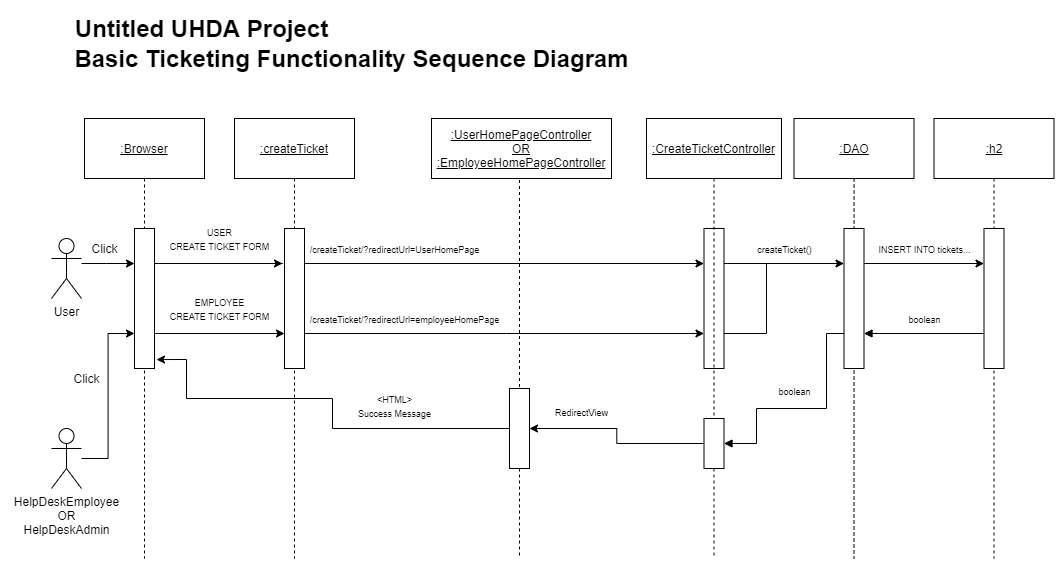

The diagram above was exported from draw.io. Its source (the exported page's mxGraphModel, read from the mxfile embedded in the PNG):
<mxGraphModel dx="1551" dy="1151" grid="1" gridSize="10" guides="1" tooltips="1" connect="1" arrows="1" fold="1" page="1" pageScale="1" pageWidth="850" pageHeight="1100" math="0" shadow="0">
  <root>
    <mxCell id="acDAkv0Msnd0AZPePjqt-0" />
    <mxCell id="acDAkv0Msnd0AZPePjqt-1" parent="acDAkv0Msnd0AZPePjqt-0" />
    <mxCell id="iXs_6GQdHeMB5z-PrJZu-0" value="&lt;b&gt;&lt;font style=&quot;font-size: 24px&quot;&gt;Untitled UHDA Project&lt;/font&gt;&lt;/b&gt;" style="text;html=1;align=center;verticalAlign=middle;resizable=0;points=[];autosize=1;" parent="acDAkv0Msnd0AZPePjqt-1" vertex="1">
      <mxGeometry x="60" y="80" width="270" height="20" as="geometry" />
    </mxCell>
    <mxCell id="iXs_6GQdHeMB5z-PrJZu-1" value="&lt;span style=&quot;font-size: 24px&quot;&gt;&lt;b&gt;Basic Ticketing Functionality Sequence Diagram&lt;/b&gt;&lt;/span&gt;" style="text;html=1;align=center;verticalAlign=middle;resizable=0;points=[];autosize=1;" parent="acDAkv0Msnd0AZPePjqt-1" vertex="1">
      <mxGeometry x="60" y="110" width="570" height="20" as="geometry" />
    </mxCell>
    <mxCell id="chk6bOaKYPXXrKPBBfX9-0" style="edgeStyle=orthogonalEdgeStyle;rounded=0;orthogonalLoop=1;jettySize=auto;html=1;entryX=0;entryY=0.25;entryDx=0;entryDy=0;" edge="1" parent="acDAkv0Msnd0AZPePjqt-1" source="chk6bOaKYPXXrKPBBfX9-1" target="chk6bOaKYPXXrKPBBfX9-12">
      <mxGeometry relative="1" as="geometry">
        <mxPoint x="175" y="280" as="targetPoint" />
        <Array as="points">
          <mxPoint x="100" y="325" />
          <mxPoint x="100" y="325" />
        </Array>
      </mxGeometry>
    </mxCell>
    <mxCell id="chk6bOaKYPXXrKPBBfX9-1" value="User" style="shape=umlActor;verticalLabelPosition=bottom;verticalAlign=top;html=1;outlineConnect=0;" vertex="1" parent="acDAkv0Msnd0AZPePjqt-1">
      <mxGeometry x="45" y="300" width="30" height="60" as="geometry" />
    </mxCell>
    <mxCell id="chk6bOaKYPXXrKPBBfX9-2" style="edgeStyle=orthogonalEdgeStyle;rounded=0;orthogonalLoop=1;jettySize=auto;html=1;dashed=1;exitX=0.5;exitY=1;exitDx=0;exitDy=0;endArrow=none;endFill=0;" edge="1" parent="acDAkv0Msnd0AZPePjqt-1" source="chk6bOaKYPXXrKPBBfX9-3">
      <mxGeometry relative="1" as="geometry">
        <mxPoint x="138" y="620" as="targetPoint" />
      </mxGeometry>
    </mxCell>
    <mxCell id="chk6bOaKYPXXrKPBBfX9-3" value="&lt;u&gt;:Browser&lt;/u&gt;" style="rounded=0;whiteSpace=wrap;html=1;" vertex="1" parent="acDAkv0Msnd0AZPePjqt-1">
      <mxGeometry x="78" y="180" width="120" height="60" as="geometry" />
    </mxCell>
    <mxCell id="chk6bOaKYPXXrKPBBfX9-4" style="edgeStyle=orthogonalEdgeStyle;rounded=0;orthogonalLoop=1;jettySize=auto;html=1;dashed=1;endArrow=none;endFill=0;" edge="1" parent="acDAkv0Msnd0AZPePjqt-1" source="chk6bOaKYPXXrKPBBfX9-5">
      <mxGeometry relative="1" as="geometry">
        <mxPoint x="288" y="620" as="targetPoint" />
      </mxGeometry>
    </mxCell>
    <mxCell id="chk6bOaKYPXXrKPBBfX9-5" value="&lt;u&gt;:createTicket&lt;/u&gt;" style="rounded=0;whiteSpace=wrap;html=1;" vertex="1" parent="acDAkv0Msnd0AZPePjqt-1">
      <mxGeometry x="228" y="180" width="120" height="60" as="geometry" />
    </mxCell>
    <mxCell id="chk6bOaKYPXXrKPBBfX9-6" style="edgeStyle=orthogonalEdgeStyle;rounded=0;orthogonalLoop=1;jettySize=auto;html=1;dashed=1;exitX=0.5;exitY=1;exitDx=0;exitDy=0;endArrow=none;endFill=0;" edge="1" parent="acDAkv0Msnd0AZPePjqt-1" source="S2hLYeFbE0n2buAxbPg7-24">
      <mxGeometry relative="1" as="geometry">
        <mxPoint x="707.5" y="620" as="targetPoint" />
      </mxGeometry>
    </mxCell>
    <mxCell id="chk6bOaKYPXXrKPBBfX9-7" value="&lt;u&gt;:CreateTicketController&lt;/u&gt;" style="rounded=0;whiteSpace=wrap;html=1;" vertex="1" parent="acDAkv0Msnd0AZPePjqt-1">
      <mxGeometry x="640" y="180" width="135" height="60" as="geometry" />
    </mxCell>
    <mxCell id="chk6bOaKYPXXrKPBBfX9-8" style="edgeStyle=orthogonalEdgeStyle;rounded=0;orthogonalLoop=1;jettySize=auto;html=1;dashed=1;endArrow=none;endFill=0;" edge="1" parent="acDAkv0Msnd0AZPePjqt-1" source="chk6bOaKYPXXrKPBBfX9-9">
      <mxGeometry relative="1" as="geometry">
        <mxPoint x="847.5" y="620" as="targetPoint" />
        <Array as="points">
          <mxPoint x="847.5" y="330" />
          <mxPoint x="847.5" y="330" />
        </Array>
      </mxGeometry>
    </mxCell>
    <mxCell id="chk6bOaKYPXXrKPBBfX9-9" value="&lt;u&gt;:DAO&lt;/u&gt;" style="rounded=0;whiteSpace=wrap;html=1;" vertex="1" parent="acDAkv0Msnd0AZPePjqt-1">
      <mxGeometry x="787.5" y="180" width="120" height="60" as="geometry" />
    </mxCell>
    <mxCell id="chk6bOaKYPXXrKPBBfX9-10" style="edgeStyle=orthogonalEdgeStyle;rounded=0;orthogonalLoop=1;jettySize=auto;html=1;dashed=1;endArrow=none;endFill=0;" edge="1" parent="acDAkv0Msnd0AZPePjqt-1" source="chk6bOaKYPXXrKPBBfX9-11">
      <mxGeometry relative="1" as="geometry">
        <mxPoint x="987.5" y="620" as="targetPoint" />
      </mxGeometry>
    </mxCell>
    <mxCell id="chk6bOaKYPXXrKPBBfX9-11" value="&lt;u&gt;:h2&lt;/u&gt;" style="rounded=0;whiteSpace=wrap;html=1;" vertex="1" parent="acDAkv0Msnd0AZPePjqt-1">
      <mxGeometry x="927.5" y="180" width="120" height="60" as="geometry" />
    </mxCell>
    <mxCell id="S2hLYeFbE0n2buAxbPg7-16" style="edgeStyle=orthogonalEdgeStyle;rounded=0;orthogonalLoop=1;jettySize=auto;html=1;entryX=0;entryY=0.75;entryDx=0;entryDy=0;endArrow=classic;endFill=1;exitX=1;exitY=0.75;exitDx=0;exitDy=0;" edge="1" parent="acDAkv0Msnd0AZPePjqt-1" source="chk6bOaKYPXXrKPBBfX9-12" target="chk6bOaKYPXXrKPBBfX9-13">
      <mxGeometry relative="1" as="geometry" />
    </mxCell>
    <mxCell id="chk6bOaKYPXXrKPBBfX9-12" value="" style="rounded=0;whiteSpace=wrap;html=1;" vertex="1" parent="acDAkv0Msnd0AZPePjqt-1">
      <mxGeometry x="128" y="290" width="20" height="140" as="geometry" />
    </mxCell>
    <mxCell id="chk6bOaKYPXXrKPBBfX9-13" value="" style="rounded=0;whiteSpace=wrap;html=1;" vertex="1" parent="acDAkv0Msnd0AZPePjqt-1">
      <mxGeometry x="278" y="290" width="20" height="140" as="geometry" />
    </mxCell>
    <mxCell id="chk6bOaKYPXXrKPBBfX9-14" value="" style="rounded=0;whiteSpace=wrap;html=1;" vertex="1" parent="acDAkv0Msnd0AZPePjqt-1">
      <mxGeometry x="697.5" y="290" width="20" height="140" as="geometry" />
    </mxCell>
    <mxCell id="chk6bOaKYPXXrKPBBfX9-15" value="" style="rounded=0;whiteSpace=wrap;html=1;" vertex="1" parent="acDAkv0Msnd0AZPePjqt-1">
      <mxGeometry x="837.5" y="290" width="20" height="140" as="geometry" />
    </mxCell>
    <mxCell id="chk6bOaKYPXXrKPBBfX9-16" value="" style="rounded=0;whiteSpace=wrap;html=1;" vertex="1" parent="acDAkv0Msnd0AZPePjqt-1">
      <mxGeometry x="977.5" y="290" width="20" height="140" as="geometry" />
    </mxCell>
    <mxCell id="chk6bOaKYPXXrKPBBfX9-17" style="edgeStyle=orthogonalEdgeStyle;rounded=0;orthogonalLoop=1;jettySize=auto;html=1;exitX=1;exitY=0.207;exitDx=0;exitDy=0;exitPerimeter=0;" edge="1" parent="acDAkv0Msnd0AZPePjqt-1">
      <mxGeometry relative="1" as="geometry">
        <mxPoint x="276" y="325" as="targetPoint" />
        <mxPoint x="148" y="325" as="sourcePoint" />
        <Array as="points">
          <mxPoint x="276" y="325" />
        </Array>
      </mxGeometry>
    </mxCell>
    <mxCell id="chk6bOaKYPXXrKPBBfX9-18" style="edgeStyle=orthogonalEdgeStyle;rounded=0;orthogonalLoop=1;jettySize=auto;html=1;entryX=0;entryY=0.25;entryDx=0;entryDy=0;" edge="1" parent="acDAkv0Msnd0AZPePjqt-1" target="chk6bOaKYPXXrKPBBfX9-14">
      <mxGeometry relative="1" as="geometry">
        <mxPoint x="398" y="330" as="targetPoint" />
        <mxPoint x="298" y="330" as="sourcePoint" />
        <Array as="points">
          <mxPoint x="298" y="325" />
        </Array>
      </mxGeometry>
    </mxCell>
    <mxCell id="chk6bOaKYPXXrKPBBfX9-19" style="edgeStyle=orthogonalEdgeStyle;rounded=0;orthogonalLoop=1;jettySize=auto;html=1;entryX=0;entryY=0.25;entryDx=0;entryDy=0;exitX=1;exitY=0.25;exitDx=0;exitDy=0;" edge="1" parent="acDAkv0Msnd0AZPePjqt-1" source="chk6bOaKYPXXrKPBBfX9-14" target="chk6bOaKYPXXrKPBBfX9-15">
      <mxGeometry relative="1" as="geometry">
        <mxPoint x="817.5" y="335" as="targetPoint" />
        <mxPoint x="750" y="325" as="sourcePoint" />
      </mxGeometry>
    </mxCell>
    <mxCell id="chk6bOaKYPXXrKPBBfX9-20" style="edgeStyle=orthogonalEdgeStyle;rounded=0;orthogonalLoop=1;jettySize=auto;html=1;exitX=1;exitY=0.25;exitDx=0;exitDy=0;" edge="1" parent="acDAkv0Msnd0AZPePjqt-1">
      <mxGeometry relative="1" as="geometry">
        <mxPoint x="977.5" y="325" as="targetPoint" />
        <mxPoint x="857.5" y="325" as="sourcePoint" />
      </mxGeometry>
    </mxCell>
    <mxCell id="chk6bOaKYPXXrKPBBfX9-21" value="Click" style="text;html=1;align=center;verticalAlign=middle;resizable=0;points=[];autosize=1;" vertex="1" parent="acDAkv0Msnd0AZPePjqt-1">
      <mxGeometry x="78" y="300" width="40" height="20" as="geometry" />
    </mxCell>
    <mxCell id="chk6bOaKYPXXrKPBBfX9-22" value="&lt;font&gt;&lt;font style=&quot;font-size: 9px&quot;&gt;USER&lt;br&gt;CREATE TICKET FORM&lt;/font&gt;&lt;br&gt;&lt;/font&gt;" style="text;html=1;align=center;verticalAlign=middle;resizable=0;points=[];autosize=1;" vertex="1" parent="acDAkv0Msnd0AZPePjqt-1">
      <mxGeometry x="158" y="280" width="110" height="40" as="geometry" />
    </mxCell>
    <mxCell id="chk6bOaKYPXXrKPBBfX9-23" value="&lt;font style=&quot;font-size: 9px&quot;&gt;/createTicket/?redirectUrl=UserHomePage&lt;/font&gt;" style="text;html=1;align=center;verticalAlign=middle;resizable=0;points=[];autosize=1;" vertex="1" parent="acDAkv0Msnd0AZPePjqt-1">
      <mxGeometry x="298" y="300" width="180" height="20" as="geometry" />
    </mxCell>
    <mxCell id="chk6bOaKYPXXrKPBBfX9-24" value="&lt;font style=&quot;font-size: 9px&quot;&gt;createTicket()&lt;/font&gt;" style="text;html=1;align=center;verticalAlign=middle;resizable=0;points=[];autosize=1;" vertex="1" parent="acDAkv0Msnd0AZPePjqt-1">
      <mxGeometry x="742.5" y="300" width="70" height="20" as="geometry" />
    </mxCell>
    <mxCell id="chk6bOaKYPXXrKPBBfX9-25" value="&lt;font style=&quot;font-size: 9px&quot;&gt;INSERT INTO tickets...&lt;/font&gt;" style="text;html=1;align=center;verticalAlign=middle;resizable=0;points=[];autosize=1;" vertex="1" parent="acDAkv0Msnd0AZPePjqt-1">
      <mxGeometry x="862.5" y="300" width="110" height="20" as="geometry" />
    </mxCell>
    <mxCell id="chk6bOaKYPXXrKPBBfX9-26" style="edgeStyle=orthogonalEdgeStyle;rounded=0;orthogonalLoop=1;jettySize=auto;html=1;endArrow=none;endFill=0;startArrow=block;startFill=1;exitX=1;exitY=0.75;exitDx=0;exitDy=0;entryX=0;entryY=0.75;entryDx=0;entryDy=0;" edge="1" parent="acDAkv0Msnd0AZPePjqt-1" source="chk6bOaKYPXXrKPBBfX9-15" target="chk6bOaKYPXXrKPBBfX9-16">
      <mxGeometry relative="1" as="geometry">
        <mxPoint x="977.5" y="390" as="targetPoint" />
        <mxPoint x="857.5" y="390" as="sourcePoint" />
      </mxGeometry>
    </mxCell>
    <mxCell id="chk6bOaKYPXXrKPBBfX9-29" value="&lt;font style=&quot;font-size: 9px&quot;&gt;boolean&lt;/font&gt;" style="text;html=1;align=center;verticalAlign=middle;resizable=0;points=[];autosize=1;" vertex="1" parent="acDAkv0Msnd0AZPePjqt-1">
      <mxGeometry x="892.5" y="370" width="50" height="20" as="geometry" />
    </mxCell>
    <mxCell id="chk6bOaKYPXXrKPBBfX9-31" style="edgeStyle=orthogonalEdgeStyle;rounded=0;orthogonalLoop=1;jettySize=auto;html=1;endArrow=none;endFill=0;startArrow=block;startFill=1;exitX=1;exitY=0.5;exitDx=0;exitDy=0;entryX=0;entryY=0.75;entryDx=0;entryDy=0;" edge="1" parent="acDAkv0Msnd0AZPePjqt-1" source="S2hLYeFbE0n2buAxbPg7-24" target="chk6bOaKYPXXrKPBBfX9-15">
      <mxGeometry relative="1" as="geometry">
        <mxPoint x="797.5" y="395" as="targetPoint" />
        <mxPoint x="717.5" y="395" as="sourcePoint" />
        <Array as="points">
          <mxPoint x="750" y="505" />
          <mxPoint x="750" y="470" />
          <mxPoint x="820" y="470" />
          <mxPoint x="820" y="395" />
        </Array>
      </mxGeometry>
    </mxCell>
    <mxCell id="chk6bOaKYPXXrKPBBfX9-33" value="&lt;font style=&quot;font-size: 9px&quot;&gt;&amp;lt;HTML&amp;gt;&lt;br&gt;Success Message&lt;/font&gt;" style="text;html=1;align=center;verticalAlign=middle;resizable=0;points=[];autosize=1;" vertex="1" parent="acDAkv0Msnd0AZPePjqt-1">
      <mxGeometry x="343" y="447" width="90" height="40" as="geometry" />
    </mxCell>
    <mxCell id="S2hLYeFbE0n2buAxbPg7-13" style="edgeStyle=orthogonalEdgeStyle;rounded=0;orthogonalLoop=1;jettySize=auto;html=1;entryX=0;entryY=0.75;entryDx=0;entryDy=0;endArrow=classic;endFill=1;" edge="1" parent="acDAkv0Msnd0AZPePjqt-1" source="S2hLYeFbE0n2buAxbPg7-5" target="chk6bOaKYPXXrKPBBfX9-12">
      <mxGeometry relative="1" as="geometry" />
    </mxCell>
    <mxCell id="S2hLYeFbE0n2buAxbPg7-5" value="HelpDeskEmployee&lt;br&gt;OR&lt;br&gt;HelpDeskAdmin" style="shape=umlActor;verticalLabelPosition=bottom;verticalAlign=top;html=1;outlineConnect=0;" vertex="1" parent="acDAkv0Msnd0AZPePjqt-1">
      <mxGeometry x="45" y="490" width="30" height="60" as="geometry" />
    </mxCell>
    <mxCell id="S2hLYeFbE0n2buAxbPg7-8" style="edgeStyle=orthogonalEdgeStyle;rounded=0;orthogonalLoop=1;jettySize=auto;html=1;dashed=1;exitX=0.5;exitY=1;exitDx=0;exitDy=0;endArrow=none;endFill=0;" edge="1" parent="acDAkv0Msnd0AZPePjqt-1" source="S2hLYeFbE0n2buAxbPg7-10">
      <mxGeometry relative="1" as="geometry">
        <mxPoint x="513" y="620" as="targetPoint" />
      </mxGeometry>
    </mxCell>
    <mxCell id="S2hLYeFbE0n2buAxbPg7-9" value="&lt;u&gt;:UserHomePageController&lt;br&gt;OR&lt;br&gt;:EmployeeHomePageController&lt;br&gt;&lt;/u&gt;" style="rounded=0;whiteSpace=wrap;html=1;" vertex="1" parent="acDAkv0Msnd0AZPePjqt-1">
      <mxGeometry x="425" y="180" width="180" height="60" as="geometry" />
    </mxCell>
    <mxCell id="S2hLYeFbE0n2buAxbPg7-12" style="edgeStyle=orthogonalEdgeStyle;rounded=0;orthogonalLoop=1;jettySize=auto;html=1;endArrow=classic;endFill=1;entryX=1.1;entryY=0.936;entryDx=0;entryDy=0;entryPerimeter=0;" edge="1" parent="acDAkv0Msnd0AZPePjqt-1" source="S2hLYeFbE0n2buAxbPg7-10" target="chk6bOaKYPXXrKPBBfX9-12">
      <mxGeometry relative="1" as="geometry">
        <mxPoint x="148" y="410" as="targetPoint" />
        <Array as="points">
          <mxPoint x="326" y="490" />
          <mxPoint x="326" y="460" />
          <mxPoint x="180" y="460" />
          <mxPoint x="180" y="421" />
        </Array>
      </mxGeometry>
    </mxCell>
    <mxCell id="S2hLYeFbE0n2buAxbPg7-10" value="" style="rounded=0;whiteSpace=wrap;html=1;" vertex="1" parent="acDAkv0Msnd0AZPePjqt-1">
      <mxGeometry x="503" y="450" width="20" height="80" as="geometry" />
    </mxCell>
    <mxCell id="S2hLYeFbE0n2buAxbPg7-11" style="edgeStyle=orthogonalEdgeStyle;rounded=0;orthogonalLoop=1;jettySize=auto;html=1;dashed=1;exitX=0.5;exitY=1;exitDx=0;exitDy=0;endArrow=none;endFill=0;" edge="1" parent="acDAkv0Msnd0AZPePjqt-1" target="S2hLYeFbE0n2buAxbPg7-10">
      <mxGeometry relative="1" as="geometry">
        <mxPoint x="513" y="620" as="targetPoint" />
        <mxPoint x="490.5" y="240" as="sourcePoint" />
      </mxGeometry>
    </mxCell>
    <mxCell id="S2hLYeFbE0n2buAxbPg7-14" value="Click" style="text;html=1;align=center;verticalAlign=middle;resizable=0;points=[];autosize=1;" vertex="1" parent="acDAkv0Msnd0AZPePjqt-1">
      <mxGeometry x="60" y="430" width="40" height="20" as="geometry" />
    </mxCell>
    <mxCell id="S2hLYeFbE0n2buAxbPg7-15" value="&lt;font&gt;&lt;font style=&quot;font-size: 9px&quot;&gt;EMPLOYEE&lt;br&gt;CREATE TICKET FORM&lt;/font&gt;&lt;br&gt;&lt;/font&gt;" style="text;html=1;align=center;verticalAlign=middle;resizable=0;points=[];autosize=1;" vertex="1" parent="acDAkv0Msnd0AZPePjqt-1">
      <mxGeometry x="158" y="350" width="110" height="40" as="geometry" />
    </mxCell>
    <mxCell id="S2hLYeFbE0n2buAxbPg7-17" style="edgeStyle=orthogonalEdgeStyle;rounded=0;orthogonalLoop=1;jettySize=auto;html=1;entryX=0;entryY=0.75;entryDx=0;entryDy=0;exitX=1;exitY=0.75;exitDx=0;exitDy=0;" edge="1" parent="acDAkv0Msnd0AZPePjqt-1" source="chk6bOaKYPXXrKPBBfX9-13" target="chk6bOaKYPXXrKPBBfX9-14">
      <mxGeometry relative="1" as="geometry">
        <mxPoint x="707.5" y="410" as="targetPoint" />
        <mxPoint x="308" y="415" as="sourcePoint" />
        <Array as="points">
          <mxPoint x="500" y="395" />
          <mxPoint x="500" y="395" />
        </Array>
      </mxGeometry>
    </mxCell>
    <mxCell id="S2hLYeFbE0n2buAxbPg7-18" value="&lt;font style=&quot;font-size: 9px&quot;&gt;/createTicket/?redirectUrl=employeeHomePage&lt;/font&gt;" style="text;html=1;align=center;verticalAlign=middle;resizable=0;points=[];autosize=1;" vertex="1" parent="acDAkv0Msnd0AZPePjqt-1">
      <mxGeometry x="293" y="370" width="210" height="20" as="geometry" />
    </mxCell>
    <mxCell id="S2hLYeFbE0n2buAxbPg7-22" value="" style="endArrow=none;html=1;exitX=1;exitY=0.75;exitDx=0;exitDy=0;" edge="1" parent="acDAkv0Msnd0AZPePjqt-1" source="chk6bOaKYPXXrKPBBfX9-14">
      <mxGeometry width="50" height="50" relative="1" as="geometry">
        <mxPoint x="740" y="400" as="sourcePoint" />
        <mxPoint x="760" y="395" as="targetPoint" />
      </mxGeometry>
    </mxCell>
    <mxCell id="S2hLYeFbE0n2buAxbPg7-23" value="" style="endArrow=none;html=1;snapToPoint=0;startSize=1;endSize=1;" edge="1" parent="acDAkv0Msnd0AZPePjqt-1">
      <mxGeometry width="50" height="50" relative="1" as="geometry">
        <mxPoint x="760" y="395" as="sourcePoint" />
        <mxPoint x="760" y="325" as="targetPoint" />
      </mxGeometry>
    </mxCell>
    <mxCell id="S2hLYeFbE0n2buAxbPg7-27" style="edgeStyle=orthogonalEdgeStyle;rounded=0;orthogonalLoop=1;jettySize=auto;html=1;entryX=1;entryY=0.5;entryDx=0;entryDy=0;startSize=6;endArrow=classic;endFill=1;endSize=6;startArrow=none;startFill=0;" edge="1" parent="acDAkv0Msnd0AZPePjqt-1" source="S2hLYeFbE0n2buAxbPg7-24" target="S2hLYeFbE0n2buAxbPg7-10">
      <mxGeometry relative="1" as="geometry" />
    </mxCell>
    <mxCell id="S2hLYeFbE0n2buAxbPg7-24" value="" style="rounded=0;whiteSpace=wrap;html=1;" vertex="1" parent="acDAkv0Msnd0AZPePjqt-1">
      <mxGeometry x="697.5" y="480" width="20" height="50" as="geometry" />
    </mxCell>
    <mxCell id="S2hLYeFbE0n2buAxbPg7-25" style="edgeStyle=orthogonalEdgeStyle;rounded=0;orthogonalLoop=1;jettySize=auto;html=1;dashed=1;exitX=0.5;exitY=1;exitDx=0;exitDy=0;endArrow=none;endFill=0;" edge="1" parent="acDAkv0Msnd0AZPePjqt-1" source="chk6bOaKYPXXrKPBBfX9-7" target="S2hLYeFbE0n2buAxbPg7-24">
      <mxGeometry relative="1" as="geometry">
        <mxPoint x="707.5" y="620" as="targetPoint" />
        <mxPoint x="707.5" y="240" as="sourcePoint" />
      </mxGeometry>
    </mxCell>
    <mxCell id="S2hLYeFbE0n2buAxbPg7-26" value="&lt;font style=&quot;font-size: 9px&quot;&gt;RedirectView&lt;/font&gt;" style="text;html=1;align=center;verticalAlign=middle;resizable=0;points=[];autosize=1;" vertex="1" parent="acDAkv0Msnd0AZPePjqt-1">
      <mxGeometry x="540" y="463" width="70" height="20" as="geometry" />
    </mxCell>
    <mxCell id="S2hLYeFbE0n2buAxbPg7-28" value="&lt;font style=&quot;font-size: 9px&quot;&gt;boolean&lt;/font&gt;" style="text;html=1;align=center;verticalAlign=middle;resizable=0;points=[];autosize=1;" vertex="1" parent="acDAkv0Msnd0AZPePjqt-1">
      <mxGeometry x="762.5" y="442" width="50" height="20" as="geometry" />
    </mxCell>
  </root>
</mxGraphModel>